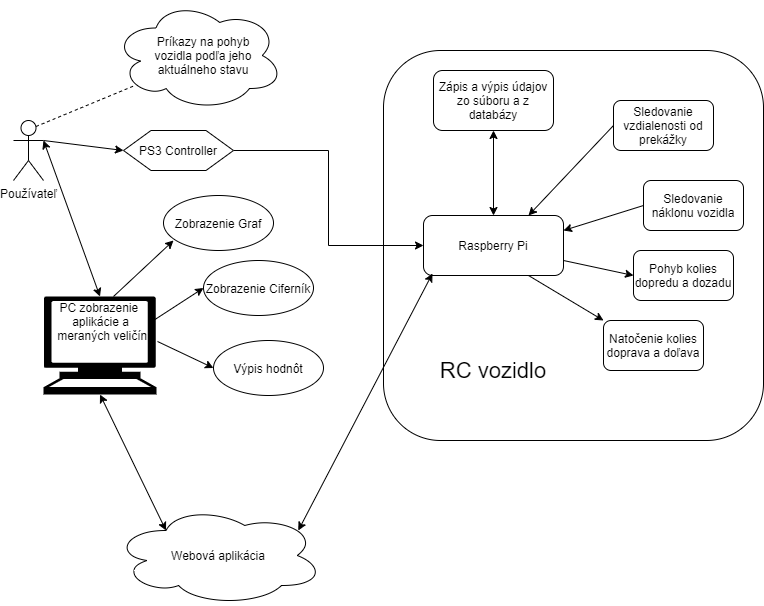

The diagram above was exported from draw.io. Its source (the exported page's mxGraphModel, read from the mxfile embedded in the PNG):
<mxGraphModel dx="1422" dy="794" grid="1" gridSize="10" guides="1" tooltips="1" connect="1" arrows="1" fold="1" page="1" pageScale="1" pageWidth="827" pageHeight="1169" math="0" shadow="0">
  <root>
    <mxCell id="0" />
    <mxCell id="1" parent="0" />
    <mxCell id="s75UXVh6KGwz5IboUorP-20" value="" style="rounded=1;whiteSpace=wrap;html=1;" vertex="1" parent="1">
      <mxGeometry x="410" y="80" width="380" height="390" as="geometry" />
    </mxCell>
    <mxCell id="s75UXVh6KGwz5IboUorP-1" value="Používateľ" style="shape=umlActor;verticalLabelPosition=bottom;labelBackgroundColor=#ffffff;verticalAlign=top;html=1;outlineConnect=0;" vertex="1" parent="1">
      <mxGeometry x="40" y="150" width="30" height="60" as="geometry" />
    </mxCell>
    <mxCell id="s75UXVh6KGwz5IboUorP-3" value="" style="ellipse;shape=cloud;whiteSpace=wrap;html=1;" vertex="1" parent="1">
      <mxGeometry x="140" y="30" width="170" height="110" as="geometry" />
    </mxCell>
    <mxCell id="s75UXVh6KGwz5IboUorP-6" value="" style="endArrow=none;dashed=1;html=1;entryX=0.13;entryY=0.77;entryDx=0;entryDy=0;entryPerimeter=0;exitX=0.75;exitY=0.1;exitDx=0;exitDy=0;exitPerimeter=0;" edge="1" parent="1" source="s75UXVh6KGwz5IboUorP-1" target="s75UXVh6KGwz5IboUorP-3">
      <mxGeometry width="50" height="50" relative="1" as="geometry">
        <mxPoint x="60" y="150" as="sourcePoint" />
        <mxPoint x="110" y="100" as="targetPoint" />
      </mxGeometry>
    </mxCell>
    <mxCell id="s75UXVh6KGwz5IboUorP-7" value="Príkazy na pohyb vozidla podľa jeho aktuálneho stavu" style="text;html=1;strokeColor=none;fillColor=none;align=center;verticalAlign=middle;whiteSpace=wrap;rounded=0;" vertex="1" parent="1">
      <mxGeometry x="170" y="55" width="120" height="60" as="geometry" />
    </mxCell>
    <mxCell id="s75UXVh6KGwz5IboUorP-8" value="Raspberry Pi" style="rounded=1;whiteSpace=wrap;html=1;" vertex="1" parent="1">
      <mxGeometry x="450" y="245" width="140" height="60" as="geometry" />
    </mxCell>
    <mxCell id="s75UXVh6KGwz5IboUorP-24" style="edgeStyle=orthogonalEdgeStyle;rounded=0;orthogonalLoop=1;jettySize=auto;html=1;exitX=1;exitY=0.5;exitDx=0;exitDy=0;entryX=0;entryY=0.5;entryDx=0;entryDy=0;" edge="1" parent="1" source="s75UXVh6KGwz5IboUorP-9" target="s75UXVh6KGwz5IboUorP-8">
      <mxGeometry relative="1" as="geometry" />
    </mxCell>
    <mxCell id="s75UXVh6KGwz5IboUorP-9" value="PS3 Controller" style="shape=hexagon;perimeter=hexagonPerimeter2;whiteSpace=wrap;html=1;" vertex="1" parent="1">
      <mxGeometry x="150" y="160" width="110" height="40" as="geometry" />
    </mxCell>
    <mxCell id="s75UXVh6KGwz5IboUorP-10" value="" style="endArrow=classic;html=1;entryX=0;entryY=0.5;entryDx=0;entryDy=0;exitX=1;exitY=0.3333333333333333;exitDx=0;exitDy=0;exitPerimeter=0;" edge="1" parent="1" source="s75UXVh6KGwz5IboUorP-1" target="s75UXVh6KGwz5IboUorP-9">
      <mxGeometry width="50" height="50" relative="1" as="geometry">
        <mxPoint x="70" y="180" as="sourcePoint" />
        <mxPoint x="630" y="380" as="targetPoint" />
        <Array as="points" />
      </mxGeometry>
    </mxCell>
    <mxCell id="s75UXVh6KGwz5IboUorP-13" value="Sledovanie vzdialenosti od prekážky" style="rounded=1;whiteSpace=wrap;html=1;" vertex="1" parent="1">
      <mxGeometry x="640" y="130" width="100" height="50" as="geometry" />
    </mxCell>
    <mxCell id="s75UXVh6KGwz5IboUorP-14" value="Sledovanie náklonu vozidla" style="rounded=1;whiteSpace=wrap;html=1;" vertex="1" parent="1">
      <mxGeometry x="670" y="210" width="100" height="50" as="geometry" />
    </mxCell>
    <mxCell id="s75UXVh6KGwz5IboUorP-15" value="" style="endArrow=classic;html=1;entryX=0.75;entryY=0;entryDx=0;entryDy=0;" edge="1" parent="1" target="s75UXVh6KGwz5IboUorP-8">
      <mxGeometry width="50" height="50" relative="1" as="geometry">
        <mxPoint x="640" y="155" as="sourcePoint" />
        <mxPoint x="630" y="380" as="targetPoint" />
      </mxGeometry>
    </mxCell>
    <mxCell id="s75UXVh6KGwz5IboUorP-19" value="Pohyb kolies dopredu a dozadu" style="rounded=1;whiteSpace=wrap;html=1;" vertex="1" parent="1">
      <mxGeometry x="660" y="280" width="100" height="50" as="geometry" />
    </mxCell>
    <mxCell id="s75UXVh6KGwz5IboUorP-18" value="Natočenie kolies doprava a doľava" style="rounded=1;whiteSpace=wrap;html=1;" vertex="1" parent="1">
      <mxGeometry x="630" y="350" width="100" height="50" as="geometry" />
    </mxCell>
    <mxCell id="s75UXVh6KGwz5IboUorP-22" value="&lt;font style=&quot;font-size: 22px&quot;&gt;RC vozidlo&lt;/font&gt;" style="text;html=1;strokeColor=none;fillColor=none;align=center;verticalAlign=middle;whiteSpace=wrap;rounded=0;" vertex="1" parent="1">
      <mxGeometry x="430" y="370" width="180" height="60" as="geometry" />
    </mxCell>
    <mxCell id="s75UXVh6KGwz5IboUorP-33" value="Webová aplikácia" style="ellipse;shape=cloud;whiteSpace=wrap;html=1;" vertex="1" parent="1">
      <mxGeometry x="140" y="535" width="210" height="100" as="geometry" />
    </mxCell>
    <mxCell id="s75UXVh6KGwz5IboUorP-36" value="" style="endArrow=classic;startArrow=classic;html=1;entryX=0.064;entryY=0.967;entryDx=0;entryDy=0;entryPerimeter=0;exitX=0.88;exitY=0.25;exitDx=0;exitDy=0;exitPerimeter=0;" edge="1" parent="1" source="s75UXVh6KGwz5IboUorP-33" target="s75UXVh6KGwz5IboUorP-8">
      <mxGeometry width="50" height="50" relative="1" as="geometry">
        <mxPoint x="290" y="390" as="sourcePoint" />
        <mxPoint x="340" y="340" as="targetPoint" />
      </mxGeometry>
    </mxCell>
    <mxCell id="s75UXVh6KGwz5IboUorP-37" value="" style="shape=mxgraph.signs.tech.computer;html=1;fillColor=#000000;strokeColor=none;verticalLabelPosition=bottom;verticalAlign=top;align=center;" vertex="1" parent="1">
      <mxGeometry x="70" y="326" width="113" height="98" as="geometry" />
    </mxCell>
    <mxCell id="s75UXVh6KGwz5IboUorP-42" value="PC zobrazenie &lt;br&gt;aplikácie a&lt;br&gt;&amp;nbsp;meraných veličín" style="text;html=1;align=center;verticalAlign=middle;resizable=0;points=[];autosize=1;" vertex="1" parent="s75UXVh6KGwz5IboUorP-37">
      <mxGeometry x="1.5" width="110" height="50" as="geometry" />
    </mxCell>
    <mxCell id="s75UXVh6KGwz5IboUorP-40" value="" style="endArrow=classic;startArrow=classic;html=1;entryX=0.5;entryY=1;entryDx=0;entryDy=0;entryPerimeter=0;exitX=0.25;exitY=0.25;exitDx=0;exitDy=0;exitPerimeter=0;" edge="1" parent="1" source="s75UXVh6KGwz5IboUorP-33" target="s75UXVh6KGwz5IboUorP-37">
      <mxGeometry width="50" height="50" relative="1" as="geometry">
        <mxPoint x="80" y="500" as="sourcePoint" />
        <mxPoint x="130" y="450" as="targetPoint" />
      </mxGeometry>
    </mxCell>
    <mxCell id="s75UXVh6KGwz5IboUorP-47" value="Zápis a výpis údajov zo súboru a z databázy" style="rounded=1;whiteSpace=wrap;html=1;" vertex="1" parent="1">
      <mxGeometry x="460" y="100" width="120" height="60" as="geometry" />
    </mxCell>
    <mxCell id="s75UXVh6KGwz5IboUorP-48" value="" style="endArrow=classic;startArrow=classic;html=1;exitX=0.5;exitY=0;exitDx=0;exitDy=0;entryX=0.5;entryY=1;entryDx=0;entryDy=0;" edge="1" parent="1" source="s75UXVh6KGwz5IboUorP-8" target="s75UXVh6KGwz5IboUorP-47">
      <mxGeometry width="50" height="50" relative="1" as="geometry">
        <mxPoint x="580" y="430" as="sourcePoint" />
        <mxPoint x="630" y="380" as="targetPoint" />
      </mxGeometry>
    </mxCell>
    <mxCell id="s75UXVh6KGwz5IboUorP-49" value="" style="endArrow=classic;html=1;exitX=0.75;exitY=1;exitDx=0;exitDy=0;entryX=0;entryY=0;entryDx=0;entryDy=0;" edge="1" parent="1" source="s75UXVh6KGwz5IboUorP-8" target="s75UXVh6KGwz5IboUorP-18">
      <mxGeometry width="50" height="50" relative="1" as="geometry">
        <mxPoint x="580" y="430" as="sourcePoint" />
        <mxPoint x="630" y="380" as="targetPoint" />
      </mxGeometry>
    </mxCell>
    <mxCell id="s75UXVh6KGwz5IboUorP-52" value="" style="endArrow=classic;html=1;exitX=1;exitY=0.75;exitDx=0;exitDy=0;entryX=0;entryY=0.5;entryDx=0;entryDy=0;" edge="1" parent="1" source="s75UXVh6KGwz5IboUorP-8" target="s75UXVh6KGwz5IboUorP-19">
      <mxGeometry width="50" height="50" relative="1" as="geometry">
        <mxPoint x="580" y="430" as="sourcePoint" />
        <mxPoint x="630" y="380" as="targetPoint" />
      </mxGeometry>
    </mxCell>
    <mxCell id="s75UXVh6KGwz5IboUorP-55" value="" style="endArrow=classic;startArrow=classic;html=1;exitX=1;exitY=0.3333333333333333;exitDx=0;exitDy=0;exitPerimeter=0;entryX=0.5;entryY=0;entryDx=0;entryDy=0;entryPerimeter=0;" edge="1" parent="1" source="s75UXVh6KGwz5IboUorP-1" target="s75UXVh6KGwz5IboUorP-37">
      <mxGeometry width="50" height="50" relative="1" as="geometry">
        <mxPoint x="580" y="430" as="sourcePoint" />
        <mxPoint x="630" y="380" as="targetPoint" />
      </mxGeometry>
    </mxCell>
    <mxCell id="s75UXVh6KGwz5IboUorP-56" value="" style="endArrow=classic;html=1;exitX=0;exitY=0.5;exitDx=0;exitDy=0;entryX=1;entryY=0.25;entryDx=0;entryDy=0;" edge="1" parent="1" source="s75UXVh6KGwz5IboUorP-14" target="s75UXVh6KGwz5IboUorP-8">
      <mxGeometry width="50" height="50" relative="1" as="geometry">
        <mxPoint x="580" y="430" as="sourcePoint" />
        <mxPoint x="630" y="380" as="targetPoint" />
      </mxGeometry>
    </mxCell>
    <mxCell id="s75UXVh6KGwz5IboUorP-57" value="Zobrazenie Graf" style="ellipse;whiteSpace=wrap;html=1;" vertex="1" parent="1">
      <mxGeometry x="190" y="225" width="110" height="55" as="geometry" />
    </mxCell>
    <mxCell id="s75UXVh6KGwz5IboUorP-58" value="Zobrazenie Ciferník" style="ellipse;whiteSpace=wrap;html=1;" vertex="1" parent="1">
      <mxGeometry x="230" y="290" width="110" height="55" as="geometry" />
    </mxCell>
    <mxCell id="s75UXVh6KGwz5IboUorP-59" value="Výpis hodnôt" style="ellipse;whiteSpace=wrap;html=1;" vertex="1" parent="1">
      <mxGeometry x="240" y="370" width="110" height="55" as="geometry" />
    </mxCell>
    <mxCell id="s75UXVh6KGwz5IboUorP-60" value="" style="endArrow=classic;html=1;" edge="1" parent="1">
      <mxGeometry width="50" height="50" relative="1" as="geometry">
        <mxPoint x="140" y="326" as="sourcePoint" />
        <mxPoint x="200" y="270" as="targetPoint" />
      </mxGeometry>
    </mxCell>
    <mxCell id="s75UXVh6KGwz5IboUorP-61" value="" style="endArrow=classic;html=1;entryX=0;entryY=0.5;entryDx=0;entryDy=0;exitX=0.986;exitY=0.48;exitDx=0;exitDy=0;exitPerimeter=0;" edge="1" parent="1" source="s75UXVh6KGwz5IboUorP-42" target="s75UXVh6KGwz5IboUorP-58">
      <mxGeometry width="50" height="50" relative="1" as="geometry">
        <mxPoint x="190" y="350" as="sourcePoint" />
        <mxPoint x="210" y="280" as="targetPoint" />
        <Array as="points" />
      </mxGeometry>
    </mxCell>
    <mxCell id="s75UXVh6KGwz5IboUorP-62" value="" style="endArrow=classic;html=1;entryX=0;entryY=0.5;entryDx=0;entryDy=0;exitX=1.023;exitY=0.9;exitDx=0;exitDy=0;exitPerimeter=0;" edge="1" parent="1" source="s75UXVh6KGwz5IboUorP-42" target="s75UXVh6KGwz5IboUorP-59">
      <mxGeometry width="50" height="50" relative="1" as="geometry">
        <mxPoint x="189.96000000000004" y="360" as="sourcePoint" />
        <mxPoint x="240" y="327.5" as="targetPoint" />
        <Array as="points" />
      </mxGeometry>
    </mxCell>
  </root>
</mxGraphModel>